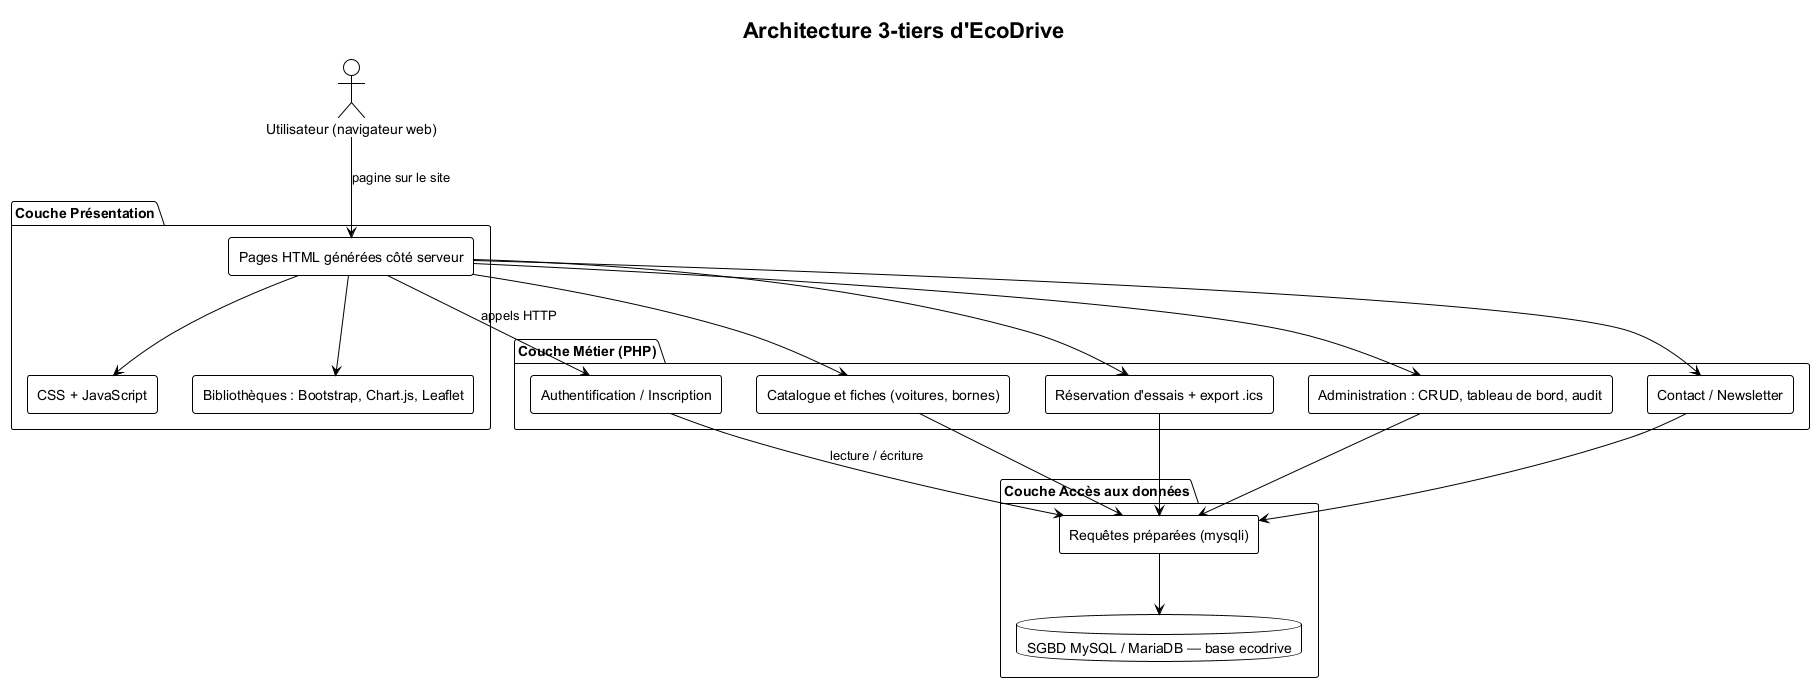

The diagram above was rendered by PlantUML. Its source (embedded in the PNG):
@startuml
!theme plain
skinparam shadowing false
skinparam defaultFontName "Helvetica"
skinparam componentStyle rectangle
title Architecture 3-tiers d'EcoDrive

actor "Utilisateur (navigateur web)" as U

package "Couche Présentation" {
  component "Pages HTML générées côté serveur" as P1
  component "CSS + JavaScript" as P2
  component "Bibliothèques : Bootstrap, Chart.js, Leaflet" as P3
}

package "Couche Métier (PHP)" {
  component "Authentification / Inscription" as B1
  component "Catalogue et fiches (voitures, bornes)" as B2
  component "Réservation d'essais + export .ics" as B3
  component "Administration : CRUD, tableau de bord, audit" as B4
  component "Contact / Newsletter" as B5
}

package "Couche Accès aux données" {
  component "Requêtes préparées (mysqli)" as D1
  database "SGBD MySQL / MariaDB — base ecodrive" as D
}

U --> P1 : "pagine sur le site"
P1 --> P2
P1 --> P3
P1 --> B1 : "appels HTTP"
P1 --> B2
P1 --> B3
P1 --> B4
P1 --> B5
B1 --> D1 : "lecture / écriture"
B2 --> D1
B3 --> D1
B4 --> D1
B5 --> D1
D1 --> D
@enduml